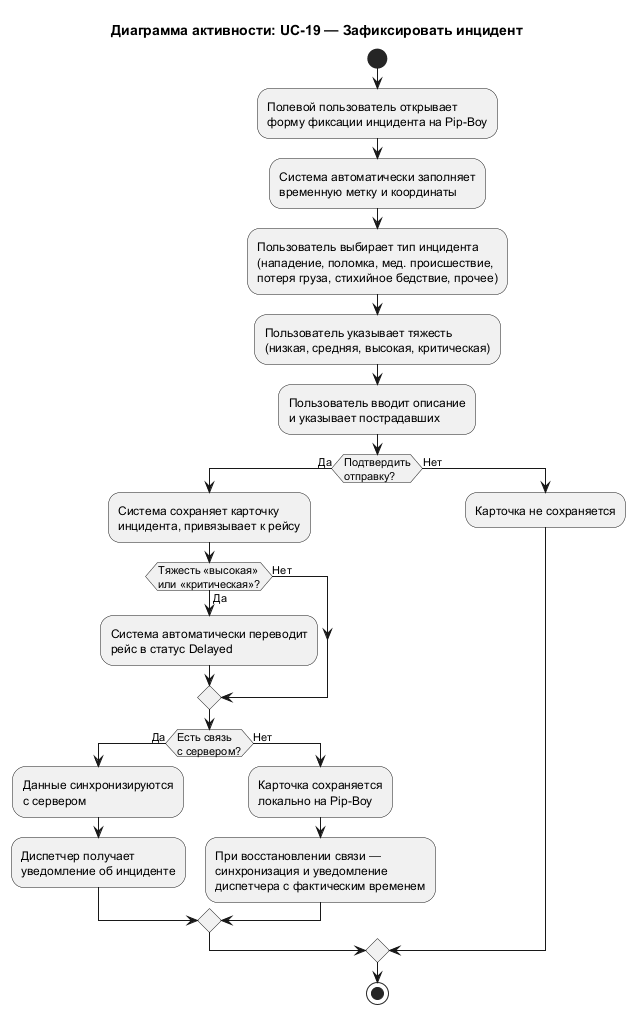

The diagram above was rendered by PlantUML. Its source (embedded in the PNG):
@startuml UC_19_Activity
title Диаграмма активности: UC-19 — Зафиксировать инцидент

start

:Полевой пользователь открывает
форму фиксации инцидента на Pip-Boy;

:Система автоматически заполняет
временную метку и координаты;

:Пользователь выбирает тип инцидента
(нападение, поломка, мед. происшествие,
потеря груза, стихийное бедствие, прочее);

:Пользователь указывает тяжесть
(низкая, средняя, высокая, критическая);

:Пользователь вводит описание
и указывает пострадавших;

if (Подтвердить\nотправку?) then (Да)
  :Система сохраняет карточку
  инцидента, привязывает к рейсу;

  if (Тяжесть «высокая»\nили «критическая»?) then (Да)
    :Система автоматически переводит
    рейс в статус Delayed;
  else (Нет)
  endif

  if (Есть связь\nс сервером?) then (Да)
    :Данные синхронизируются
    с сервером;
    :Диспетчер получает
    уведомление об инциденте;
  else (Нет)
    :Карточка сохраняется
    локально на Pip-Boy;
    :При восстановлении связи —
    синхронизация и уведомление
    диспетчера с фактическим временем;
  endif

else (Нет)
  :Карточка не сохраняется;
endif

stop

@enduml